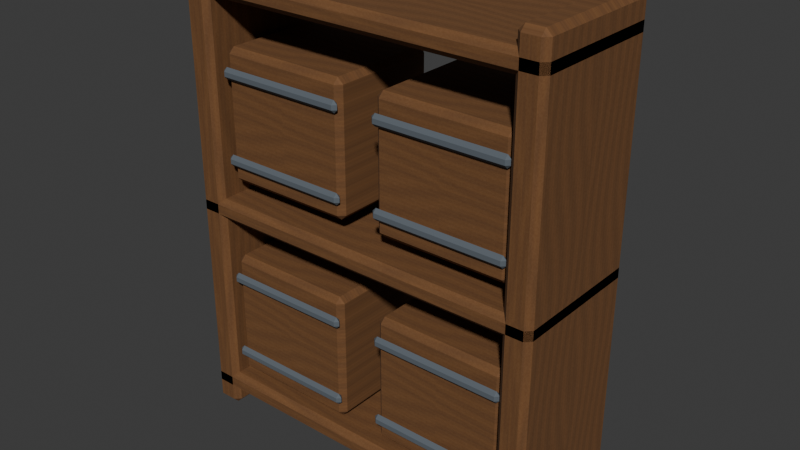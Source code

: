 # Source: storage-shelf.blend  (saved by Blender 5.2.44; exported with 4.5.12 LTS)
import bpy
from mathutils import Matrix  # noqa: F401  (used for matrix-valued properties, if any)

bpy.ops.wm.read_factory_settings(use_empty=True)
scene = bpy.context.scene
scene.name = 'Scene'

# ---- collections
col_collection = bpy.data.collections.new('Collection'); scene.collection.children.link(col_collection)

# ---- images (referenced by path relative to the original .blend; pixels are not part of the script)
import os
ASSET_DIR = os.environ.get("B2B_ASSET_DIR", "")  # directory of the original .blend (textures are referenced by path, not embedded)
HERE = os.path.dirname(os.path.abspath(__file__))  # packed textures are extracted next to this script under _unpacked/

def load_image(name, relpath, width, height, colorspace="sRGB"):
    """Load a texture the original file referenced (path relative to the .blend, or extracted next to this script)."""
    p = next((c for c in (os.path.join(HERE, relpath), os.path.join(ASSET_DIR, relpath)) if relpath and os.path.exists(c)), "")
    if p:
        img = bpy.data.images.load(p, check_existing=True)
        img.name = name
    else:  # same state as the original file: an image datablock whose file is absent (Cycles renders it pink)
        img = bpy.data.images.new(name, width, height)
        img.source = "FILE"
        img.filepath = "//" + (relpath or name)
    img.colorspace_settings.name = colorspace
    return img
img_dry_timber_grain = load_image('Dry timber grain', '_unpacked/Dry_timber_grain.5ce72781.png', 256, 512, 'sRGB')

# ---- materials (node trees are filled in below, after node groups)
mat_warm_oak_004 = bpy.data.materials.new('Warm oak.004')
mat_warm_oak_004.diffuse_color = (0.25, 0.12, 0.055, 1.0)
mat_iron_004 = bpy.data.materials.new('Iron.004')
mat_iron_004.diffuse_color = (0.1, 0.12, 0.14, 1.0)

# ---- material node trees
mat_warm_oak_004.use_nodes = True; mat_warm_oak_004.node_tree.nodes.clear()
_N = mat_warm_oak_004.node_tree.nodes; _L = mat_warm_oak_004.node_tree.links
n0 = _N.new('ShaderNodeBsdfPrincipled'); n0.name = 'Principled BSDF'; n0.location = (-200, 100)
n0.inputs[2].default_value = 0.85
n0.inputs[10].default_value = 0.005
n1 = _N.new('ShaderNodeOutputMaterial'); n1.name = 'Material Output'; n1.location = (200, 100)
n2 = _N.new('ShaderNodeTexImage'); n2.name = 'Shared irregular oak grain'; n2.location = (0, 0)
n2.image = img_dry_timber_grain
n3 = _N.new('ShaderNodeUVMap'); n3.name = 'UV Map'; n3.location = (0, 0)
n3.width = 160
n3.uv_map = 'WoodGrain'
n4 = _N.new('ShaderNodeMixRGB'); n4.name = 'Authored wood colour'; n4.location = (0, 0)
n4.blend_type = 'MULTIPLY'
n4.inputs[0].default_value = 1.0
n4.inputs[2].default_value = (1.0, 1.0, 1.0, 1.0)
_L.new(n0.outputs[0], n1.inputs[0])
_L.new(n3.outputs[0], n2.inputs[0])
_L.new(n2.outputs[0], n4.inputs[1])
_L.new(n4.outputs[0], n0.inputs[0])
n1.is_active_output = True
mat_iron_004.use_nodes = True; mat_iron_004.node_tree.nodes.clear()
_N = mat_iron_004.node_tree.nodes; _L = mat_iron_004.node_tree.links
n0 = _N.new('ShaderNodeBsdfPrincipled'); n0.name = 'Principled BSDF'; n0.location = (-200, 100)
n0.inputs[0].default_value = (0.1, 0.12, 0.14, 1.0)
n0.inputs[2].default_value = 0.82
n0.inputs[10].default_value = 0.005
n1 = _N.new('ShaderNodeOutputMaterial'); n1.name = 'Material Output'; n1.location = (200, 100)
_L.new(n0.outputs[0], n1.inputs[0])
n1.is_active_output = True

# ---- world
world_world = bpy.data.worlds.new('World'); scene.world = world_world
world_world.use_nodes = True; world_world.node_tree.nodes.clear()
_N = world_world.node_tree.nodes; _L = world_world.node_tree.links
n0 = _N.new('ShaderNodeOutputWorld'); n0.name = 'World Output'; n0.location = (200, 100)
n1 = _N.new('ShaderNodeBackground'); n1.name = 'Background'; n1.location = (-200, 100)
n1.inputs[0].default_value = (0.05088, 0.05088, 0.05088, 1.0)
_L.new(n1.outputs[0], n0.inputs[0])
n0.is_active_output = True
world_world.color = (0.05088, 0.05088, 0.05088)
world_world.sun_shadow_jitter_overblur = 0.0

# ---- meshes
me_cube_033 = bpy.data.meshes.new('Cube.033')
me_cube_033.from_pydata([(-0.03, -0.15, -0.5), (-0.03, -0.15, 0.5), (-0.03, 0.15, -0.5), (-0.03, 0.15, 0.5), (0.03, -0.15, -0.5), (0.03, -0.15, 0.5), (0.03, 0.15, -0.5), (0.03, 0.15, 0.5)], [], [(0, 1, 3, 2), (2, 3, 7, 6), (6, 7, 5, 4), (4, 5, 1, 0), (2, 6, 4, 0), (7, 3, 1, 5)])
_uv = me_cube_033.uv_layers.new(name='UVMap')
_uv.uv.foreach_set('vector', [0.375, 0.0, 0.625, 0.0, 0.625, 0.25, 0.375, 0.25, 0.375, 0.25, 0.625, 0.25, 0.625, 0.5, 0.375, 0.5, 0.375, 0.5, 0.625, 0.5, 0.625, 0.75, 0.375, 0.75, 0.375, 0.75, 0.625, 0.75, 0.625, 1.0, 0.375, 1.0, 0.125, 0.5, 0.375, 0.5, 0.375, 0.75, 0.125, 0.75, 0.625, 0.5, 0.875, 0.5, 0.875, 0.75, 0.625, 0.75])
_uv.active_render = True
_uv = me_cube_033.uv_layers.new(name='WoodGrain')
_uv.uv.foreach_set('vector', [-0.6, -0.4167, -0.6, 0.4167, 0.6, 0.4167, 0.6, -0.4167, -0.12, -0.4167, -0.12, 0.4167, 0.12, 0.4167, 0.12, -0.4167, -0.6, -0.4167, -0.6, 0.4167, 0.6, 0.4167, 0.6, -0.4167, -0.12, -0.4167, -0.12, 0.4167, 0.12, 0.4167, 0.12, -0.4167, 0.6, -0.4167, 0.6, -0.4167, -0.6, -0.4167, -0.6, -0.4167, 0.6, 0.4167, 0.6, 0.4167, -0.6, 0.4167, -0.6, 0.4167])
me_cube_033.materials.append(mat_warm_oak_004)
me_cube_033.update()
me_cube_034 = bpy.data.meshes.new('Cube.034')
me_cube_034.from_pydata([(-0.03, -0.15, -0.5), (-0.03, -0.15, 0.5), (-0.03, 0.15, -0.5), (-0.03, 0.15, 0.5), (0.03, -0.15, -0.5), (0.03, -0.15, 0.5), (0.03, 0.15, -0.5), (0.03, 0.15, 0.5)], [], [(0, 1, 3, 2), (2, 3, 7, 6), (6, 7, 5, 4), (4, 5, 1, 0), (2, 6, 4, 0), (7, 3, 1, 5)])
_uv = me_cube_034.uv_layers.new(name='UVMap')
_uv.uv.foreach_set('vector', [0.375, 0.0, 0.625, 0.0, 0.625, 0.25, 0.375, 0.25, 0.375, 0.25, 0.625, 0.25, 0.625, 0.5, 0.375, 0.5, 0.375, 0.5, 0.625, 0.5, 0.625, 0.75, 0.375, 0.75, 0.375, 0.75, 0.625, 0.75, 0.625, 1.0, 0.375, 1.0, 0.125, 0.5, 0.375, 0.5, 0.375, 0.75, 0.125, 0.75, 0.625, 0.5, 0.875, 0.5, 0.875, 0.75, 0.625, 0.75])
_uv.active_render = True
_uv = me_cube_034.uv_layers.new(name='WoodGrain')
_uv.uv.foreach_set('vector', [-0.6, -0.4167, -0.6, 0.4167, 0.6, 0.4167, 0.6, -0.4167, -0.12, -0.4167, -0.12, 0.4167, 0.12, 0.4167, 0.12, -0.4167, -0.6, -0.4167, -0.6, 0.4167, 0.6, 0.4167, 0.6, -0.4167, -0.12, -0.4167, -0.12, 0.4167, 0.12, 0.4167, 0.12, -0.4167, 0.6, -0.4167, 0.6, -0.4167, -0.6, -0.4167, -0.6, -0.4167, 0.6, 0.4167, 0.6, 0.4167, -0.6, 0.4167, -0.6, 0.4167])
me_cube_034.materials.append(mat_warm_oak_004)
me_cube_034.update()
me_cube_035 = bpy.data.meshes.new('Cube.035')
me_cube_035.from_pydata([(-0.4, -0.15, -0.0225), (-0.4, -0.15, 0.0225), (-0.4, 0.15, -0.0225), (-0.4, 0.15, 0.0225), (0.4, -0.15, -0.0225), (0.4, -0.15, 0.0225), (0.4, 0.15, -0.0225), (0.4, 0.15, 0.0225)], [], [(0, 1, 3, 2), (2, 3, 7, 6), (6, 7, 5, 4), (4, 5, 1, 0), (2, 6, 4, 0), (7, 3, 1, 5)])
_uv = me_cube_035.uv_layers.new(name='UVMap')
_uv.uv.foreach_set('vector', [0.375, 0.0, 0.625, 0.0, 0.625, 0.25, 0.375, 0.25, 0.375, 0.25, 0.625, 0.25, 0.625, 0.5, 0.375, 0.5, 0.375, 0.5, 0.625, 0.5, 0.625, 0.75, 0.375, 0.75, 0.375, 0.75, 0.625, 0.75, 0.625, 1.0, 0.375, 1.0, 0.125, 0.5, 0.375, 0.5, 0.375, 0.75, 0.125, 0.75, 0.625, 0.5, 0.875, 0.5, 0.875, 0.75, 0.625, 0.75])
_uv.active_render = True
_uv = me_cube_035.uv_layers.new(name='WoodGrain')
_uv.uv.foreach_set('vector', [-0.6, -0.3333, -0.6, -0.3333, 0.6, -0.3333, 0.6, -0.3333, 0.09, -0.3333, -0.09, -0.3333, -0.09, 0.3333, 0.09, 0.3333, 0.6, 0.3333, 0.6, 0.3333, -0.6, 0.3333, -0.6, 0.3333, -0.09, 0.3333, 0.09, 0.3333, 0.09, -0.3333, -0.09, -0.3333, -0.6, -0.3333, -0.6, 0.3333, 0.6, 0.3333, 0.6, -0.3333, 0.6, 0.3333, 0.6, -0.3333, -0.6, -0.3333, -0.6, 0.3333])
me_cube_035.materials.append(mat_warm_oak_004)
me_cube_035.update()
me_cube_036 = bpy.data.meshes.new('Cube.036')
me_cube_036.from_pydata([(-0.4, -0.15, -0.0225), (-0.4, -0.15, 0.0225), (-0.4, 0.15, -0.0225), (-0.4, 0.15, 0.0225), (0.4, -0.15, -0.0225), (0.4, -0.15, 0.0225), (0.4, 0.15, -0.0225), (0.4, 0.15, 0.0225)], [], [(0, 1, 3, 2), (2, 3, 7, 6), (6, 7, 5, 4), (4, 5, 1, 0), (2, 6, 4, 0), (7, 3, 1, 5)])
_uv = me_cube_036.uv_layers.new(name='UVMap')
_uv.uv.foreach_set('vector', [0.375, 0.0, 0.625, 0.0, 0.625, 0.25, 0.375, 0.25, 0.375, 0.25, 0.625, 0.25, 0.625, 0.5, 0.375, 0.5, 0.375, 0.5, 0.625, 0.5, 0.625, 0.75, 0.375, 0.75, 0.375, 0.75, 0.625, 0.75, 0.625, 1.0, 0.375, 1.0, 0.125, 0.5, 0.375, 0.5, 0.375, 0.75, 0.125, 0.75, 0.625, 0.5, 0.875, 0.5, 0.875, 0.75, 0.625, 0.75])
_uv.active_render = True
_uv = me_cube_036.uv_layers.new(name='WoodGrain')
_uv.uv.foreach_set('vector', [-0.6, -0.3333, -0.6, -0.3333, 0.6, -0.3333, 0.6, -0.3333, 0.09, -0.3333, -0.09, -0.3333, -0.09, 0.3333, 0.09, 0.3333, 0.6, 0.3333, 0.6, 0.3333, -0.6, 0.3333, -0.6, 0.3333, -0.09, 0.3333, 0.09, 0.3333, 0.09, -0.3333, -0.09, -0.3333, -0.6, -0.3333, -0.6, 0.3333, 0.6, 0.3333, 0.6, -0.3333, 0.6, 0.3333, 0.6, -0.3333, -0.6, -0.3333, -0.6, 0.3333])
me_cube_036.materials.append(mat_warm_oak_004)
me_cube_036.update()
me_cube_037 = bpy.data.meshes.new('Cube.037')
me_cube_037.from_pydata([(-0.4, -0.15, -0.0225), (-0.4, -0.15, 0.0225), (-0.4, 0.15, -0.0225), (-0.4, 0.15, 0.0225), (0.4, -0.15, -0.0225), (0.4, -0.15, 0.0225), (0.4, 0.15, -0.0225), (0.4, 0.15, 0.0225)], [], [(0, 1, 3, 2), (2, 3, 7, 6), (6, 7, 5, 4), (4, 5, 1, 0), (2, 6, 4, 0), (7, 3, 1, 5)])
_uv = me_cube_037.uv_layers.new(name='UVMap')
_uv.uv.foreach_set('vector', [0.375, 0.0, 0.625, 0.0, 0.625, 0.25, 0.375, 0.25, 0.375, 0.25, 0.625, 0.25, 0.625, 0.5, 0.375, 0.5, 0.375, 0.5, 0.625, 0.5, 0.625, 0.75, 0.375, 0.75, 0.375, 0.75, 0.625, 0.75, 0.625, 1.0, 0.375, 1.0, 0.125, 0.5, 0.375, 0.5, 0.375, 0.75, 0.125, 0.75, 0.625, 0.5, 0.875, 0.5, 0.875, 0.75, 0.625, 0.75])
_uv.active_render = True
_uv = me_cube_037.uv_layers.new(name='WoodGrain')
_uv.uv.foreach_set('vector', [-0.6, -0.3333, -0.6, -0.3333, 0.6, -0.3333, 0.6, -0.3333, 0.09, -0.3333, -0.09, -0.3333, -0.09, 0.3333, 0.09, 0.3333, 0.6, 0.3333, 0.6, 0.3333, -0.6, 0.3333, -0.6, 0.3333, -0.09, 0.3333, 0.09, 0.3333, 0.09, -0.3333, -0.09, -0.3333, -0.6, -0.3333, -0.6, 0.3333, 0.6, 0.3333, 0.6, -0.3333, 0.6, 0.3333, 0.6, -0.3333, -0.6, -0.3333, -0.6, 0.3333])
me_cube_037.materials.append(mat_warm_oak_004)
me_cube_037.update()
me_cube_038 = bpy.data.meshes.new('Cube.038')
me_cube_038.from_pydata([(-0.145, -0.125, -0.14), (-0.145, -0.125, 0.14), (-0.145, 0.125, -0.14), (-0.145, 0.125, 0.14), (0.145, -0.125, -0.14), (0.145, -0.125, 0.14), (0.145, 0.125, -0.14), (0.145, 0.125, 0.14)], [], [(0, 1, 3, 2), (2, 3, 7, 6), (6, 7, 5, 4), (4, 5, 1, 0), (2, 6, 4, 0), (7, 3, 1, 5)])
_uv = me_cube_038.uv_layers.new(name='UVMap')
_uv.uv.foreach_set('vector', [0.375, 0.0, 0.625, 0.0, 0.625, 0.25, 0.375, 0.25, 0.375, 0.25, 0.625, 0.25, 0.625, 0.5, 0.375, 0.5, 0.375, 0.5, 0.625, 0.5, 0.625, 0.75, 0.375, 0.75, 0.375, 0.75, 0.625, 0.75, 0.625, 1.0, 0.375, 1.0, 0.125, 0.5, 0.375, 0.5, 0.375, 0.75, 0.125, 0.75, 0.625, 0.5, 0.875, 0.5, 0.875, 0.75, 0.625, 0.75])
_uv.active_render = True
_uv = me_cube_038.uv_layers.new(name='WoodGrain')
_uv.uv.foreach_set('vector', [-0.56, -0.1208, 0.56, -0.1208, 0.56, -0.1208, -0.56, -0.1208, 0.56, -0.1208, -0.56, -0.1208, -0.56, 0.1208, 0.56, 0.1208, -0.56, 0.1208, 0.56, 0.1208, 0.56, 0.1208, -0.56, 0.1208, -0.56, 0.1208, 0.56, 0.1208, 0.56, -0.1208, -0.56, -0.1208, -0.5, -0.1208, -0.5, 0.1208, 0.5, 0.1208, 0.5, -0.1208, 0.5, 0.1208, 0.5, -0.1208, -0.5, -0.1208, -0.5, 0.1208])
me_cube_038.materials.append(mat_warm_oak_004)
me_cube_038.update()
me_cube_039 = bpy.data.meshes.new('Cube.039')
me_cube_039.from_pydata([(-0.145, -0.0075, -0.0125), (-0.145, -0.0075, 0.0125), (-0.145, 0.0075, -0.0125), (-0.145, 0.0075, 0.0125), (0.145, -0.0075, -0.0125), (0.145, -0.0075, 0.0125), (0.145, 0.0075, -0.0125), (0.145, 0.0075, 0.0125)], [], [(0, 1, 3, 2), (2, 3, 7, 6), (6, 7, 5, 4), (4, 5, 1, 0), (2, 6, 4, 0), (7, 3, 1, 5)])
_uv = me_cube_039.uv_layers.new(name='UVMap')
_uv.uv.foreach_set('vector', [0.375, 0.0, 0.625, 0.0, 0.625, 0.25, 0.375, 0.25, 0.375, 0.25, 0.625, 0.25, 0.625, 0.5, 0.375, 0.5, 0.375, 0.5, 0.625, 0.5, 0.625, 0.75, 0.375, 0.75, 0.375, 0.75, 0.625, 0.75, 0.625, 1.0, 0.375, 1.0, 0.125, 0.5, 0.375, 0.5, 0.375, 0.75, 0.125, 0.75, 0.625, 0.5, 0.875, 0.5, 0.875, 0.75, 0.625, 0.75])
me_cube_039.materials.append(mat_iron_004)
me_cube_039.update()
me_cube_040 = bpy.data.meshes.new('Cube.040')
me_cube_040.from_pydata([(-0.145, -0.0075, -0.0125), (-0.145, -0.0075, 0.0125), (-0.145, 0.0075, -0.0125), (-0.145, 0.0075, 0.0125), (0.145, -0.0075, -0.0125), (0.145, -0.0075, 0.0125), (0.145, 0.0075, -0.0125), (0.145, 0.0075, 0.0125)], [], [(0, 1, 3, 2), (2, 3, 7, 6), (6, 7, 5, 4), (4, 5, 1, 0), (2, 6, 4, 0), (7, 3, 1, 5)])
_uv = me_cube_040.uv_layers.new(name='UVMap')
_uv.uv.foreach_set('vector', [0.375, 0.0, 0.625, 0.0, 0.625, 0.25, 0.375, 0.25, 0.375, 0.25, 0.625, 0.25, 0.625, 0.5, 0.375, 0.5, 0.375, 0.5, 0.625, 0.5, 0.625, 0.75, 0.375, 0.75, 0.375, 0.75, 0.625, 0.75, 0.625, 1.0, 0.375, 1.0, 0.125, 0.5, 0.375, 0.5, 0.375, 0.75, 0.125, 0.75, 0.625, 0.5, 0.875, 0.5, 0.875, 0.75, 0.625, 0.75])
me_cube_040.materials.append(mat_iron_004)
me_cube_040.update()
me_cube_041 = bpy.data.meshes.new('Cube.041')
me_cube_041.from_pydata([(-0.145, -0.125, -0.14), (-0.145, -0.125, 0.14), (-0.145, 0.125, -0.14), (-0.145, 0.125, 0.14), (0.145, -0.125, -0.14), (0.145, -0.125, 0.14), (0.145, 0.125, -0.14), (0.145, 0.125, 0.14)], [], [(0, 1, 3, 2), (2, 3, 7, 6), (6, 7, 5, 4), (4, 5, 1, 0), (2, 6, 4, 0), (7, 3, 1, 5)])
_uv = me_cube_041.uv_layers.new(name='UVMap')
_uv.uv.foreach_set('vector', [0.375, 0.0, 0.625, 0.0, 0.625, 0.25, 0.375, 0.25, 0.375, 0.25, 0.625, 0.25, 0.625, 0.5, 0.375, 0.5, 0.375, 0.5, 0.625, 0.5, 0.625, 0.75, 0.375, 0.75, 0.375, 0.75, 0.625, 0.75, 0.625, 1.0, 0.375, 1.0, 0.125, 0.5, 0.375, 0.5, 0.375, 0.75, 0.125, 0.75, 0.625, 0.5, 0.875, 0.5, 0.875, 0.75, 0.625, 0.75])
_uv.active_render = True
_uv = me_cube_041.uv_layers.new(name='WoodGrain')
_uv.uv.foreach_set('vector', [-0.56, -0.1208, 0.56, -0.1208, 0.56, -0.1208, -0.56, -0.1208, 0.56, -0.1208, -0.56, -0.1208, -0.56, 0.1208, 0.56, 0.1208, -0.56, 0.1208, 0.56, 0.1208, 0.56, 0.1208, -0.56, 0.1208, -0.56, 0.1208, 0.56, 0.1208, 0.56, -0.1208, -0.56, -0.1208, -0.5, -0.1208, -0.5, 0.1208, 0.5, 0.1208, 0.5, -0.1208, 0.5, 0.1208, 0.5, -0.1208, -0.5, -0.1208, -0.5, 0.1208])
me_cube_041.materials.append(mat_warm_oak_004)
me_cube_041.update()
me_cube_042 = bpy.data.meshes.new('Cube.042')
me_cube_042.from_pydata([(-0.145, -0.0075, -0.0125), (-0.145, -0.0075, 0.0125), (-0.145, 0.0075, -0.0125), (-0.145, 0.0075, 0.0125), (0.145, -0.0075, -0.0125), (0.145, -0.0075, 0.0125), (0.145, 0.0075, -0.0125), (0.145, 0.0075, 0.0125)], [], [(0, 1, 3, 2), (2, 3, 7, 6), (6, 7, 5, 4), (4, 5, 1, 0), (2, 6, 4, 0), (7, 3, 1, 5)])
_uv = me_cube_042.uv_layers.new(name='UVMap')
_uv.uv.foreach_set('vector', [0.375, 0.0, 0.625, 0.0, 0.625, 0.25, 0.375, 0.25, 0.375, 0.25, 0.625, 0.25, 0.625, 0.5, 0.375, 0.5, 0.375, 0.5, 0.625, 0.5, 0.625, 0.75, 0.375, 0.75, 0.375, 0.75, 0.625, 0.75, 0.625, 1.0, 0.375, 1.0, 0.125, 0.5, 0.375, 0.5, 0.375, 0.75, 0.125, 0.75, 0.625, 0.5, 0.875, 0.5, 0.875, 0.75, 0.625, 0.75])
me_cube_042.materials.append(mat_iron_004)
me_cube_042.update()
me_cube_043 = bpy.data.meshes.new('Cube.043')
me_cube_043.from_pydata([(-0.145, -0.0075, -0.0125), (-0.145, -0.0075, 0.0125), (-0.145, 0.0075, -0.0125), (-0.145, 0.0075, 0.0125), (0.145, -0.0075, -0.0125), (0.145, -0.0075, 0.0125), (0.145, 0.0075, -0.0125), (0.145, 0.0075, 0.0125)], [], [(0, 1, 3, 2), (2, 3, 7, 6), (6, 7, 5, 4), (4, 5, 1, 0), (2, 6, 4, 0), (7, 3, 1, 5)])
_uv = me_cube_043.uv_layers.new(name='UVMap')
_uv.uv.foreach_set('vector', [0.375, 0.0, 0.625, 0.0, 0.625, 0.25, 0.375, 0.25, 0.375, 0.25, 0.625, 0.25, 0.625, 0.5, 0.375, 0.5, 0.375, 0.5, 0.625, 0.5, 0.625, 0.75, 0.375, 0.75, 0.375, 0.75, 0.625, 0.75, 0.625, 1.0, 0.375, 1.0, 0.125, 0.5, 0.375, 0.5, 0.375, 0.75, 0.125, 0.75, 0.625, 0.5, 0.875, 0.5, 0.875, 0.75, 0.625, 0.75])
me_cube_043.materials.append(mat_iron_004)
me_cube_043.update()
me_cube_044 = bpy.data.meshes.new('Cube.044')
me_cube_044.from_pydata([(-0.145, -0.125, -0.14), (-0.145, -0.125, 0.14), (-0.145, 0.125, -0.14), (-0.145, 0.125, 0.14), (0.145, -0.125, -0.14), (0.145, -0.125, 0.14), (0.145, 0.125, -0.14), (0.145, 0.125, 0.14)], [], [(0, 1, 3, 2), (2, 3, 7, 6), (6, 7, 5, 4), (4, 5, 1, 0), (2, 6, 4, 0), (7, 3, 1, 5)])
_uv = me_cube_044.uv_layers.new(name='UVMap')
_uv.uv.foreach_set('vector', [0.375, 0.0, 0.625, 0.0, 0.625, 0.25, 0.375, 0.25, 0.375, 0.25, 0.625, 0.25, 0.625, 0.5, 0.375, 0.5, 0.375, 0.5, 0.625, 0.5, 0.625, 0.75, 0.375, 0.75, 0.375, 0.75, 0.625, 0.75, 0.625, 1.0, 0.375, 1.0, 0.125, 0.5, 0.375, 0.5, 0.375, 0.75, 0.125, 0.75, 0.625, 0.5, 0.875, 0.5, 0.875, 0.75, 0.625, 0.75])
_uv.active_render = True
_uv = me_cube_044.uv_layers.new(name='WoodGrain')
_uv.uv.foreach_set('vector', [-0.56, -0.1208, 0.56, -0.1208, 0.56, -0.1208, -0.56, -0.1208, 0.56, -0.1208, -0.56, -0.1208, -0.56, 0.1208, 0.56, 0.1208, -0.56, 0.1208, 0.56, 0.1208, 0.56, 0.1208, -0.56, 0.1208, -0.56, 0.1208, 0.56, 0.1208, 0.56, -0.1208, -0.56, -0.1208, -0.5, -0.1208, -0.5, 0.1208, 0.5, 0.1208, 0.5, -0.1208, 0.5, 0.1208, 0.5, -0.1208, -0.5, -0.1208, -0.5, 0.1208])
me_cube_044.materials.append(mat_warm_oak_004)
me_cube_044.update()
me_cube_045 = bpy.data.meshes.new('Cube.045')
me_cube_045.from_pydata([(-0.145, -0.0075, -0.0125), (-0.145, -0.0075, 0.0125), (-0.145, 0.0075, -0.0125), (-0.145, 0.0075, 0.0125), (0.145, -0.0075, -0.0125), (0.145, -0.0075, 0.0125), (0.145, 0.0075, -0.0125), (0.145, 0.0075, 0.0125)], [], [(0, 1, 3, 2), (2, 3, 7, 6), (6, 7, 5, 4), (4, 5, 1, 0), (2, 6, 4, 0), (7, 3, 1, 5)])
_uv = me_cube_045.uv_layers.new(name='UVMap')
_uv.uv.foreach_set('vector', [0.375, 0.0, 0.625, 0.0, 0.625, 0.25, 0.375, 0.25, 0.375, 0.25, 0.625, 0.25, 0.625, 0.5, 0.375, 0.5, 0.375, 0.5, 0.625, 0.5, 0.625, 0.75, 0.375, 0.75, 0.375, 0.75, 0.625, 0.75, 0.625, 1.0, 0.375, 1.0, 0.125, 0.5, 0.375, 0.5, 0.375, 0.75, 0.125, 0.75, 0.625, 0.5, 0.875, 0.5, 0.875, 0.75, 0.625, 0.75])
me_cube_045.materials.append(mat_iron_004)
me_cube_045.update()
me_cube_046 = bpy.data.meshes.new('Cube.046')
me_cube_046.from_pydata([(-0.145, -0.0075, -0.0125), (-0.145, -0.0075, 0.0125), (-0.145, 0.0075, -0.0125), (-0.145, 0.0075, 0.0125), (0.145, -0.0075, -0.0125), (0.145, -0.0075, 0.0125), (0.145, 0.0075, -0.0125), (0.145, 0.0075, 0.0125)], [], [(0, 1, 3, 2), (2, 3, 7, 6), (6, 7, 5, 4), (4, 5, 1, 0), (2, 6, 4, 0), (7, 3, 1, 5)])
_uv = me_cube_046.uv_layers.new(name='UVMap')
_uv.uv.foreach_set('vector', [0.375, 0.0, 0.625, 0.0, 0.625, 0.25, 0.375, 0.25, 0.375, 0.25, 0.625, 0.25, 0.625, 0.5, 0.375, 0.5, 0.375, 0.5, 0.625, 0.5, 0.625, 0.75, 0.375, 0.75, 0.375, 0.75, 0.625, 0.75, 0.625, 1.0, 0.375, 1.0, 0.125, 0.5, 0.375, 0.5, 0.375, 0.75, 0.125, 0.75, 0.625, 0.5, 0.875, 0.5, 0.875, 0.75, 0.625, 0.75])
me_cube_046.materials.append(mat_iron_004)
me_cube_046.update()
me_cube_047 = bpy.data.meshes.new('Cube.047')
me_cube_047.from_pydata([(-0.145, -0.125, -0.14), (-0.145, -0.125, 0.14), (-0.145, 0.125, -0.14), (-0.145, 0.125, 0.14), (0.145, -0.125, -0.14), (0.145, -0.125, 0.14), (0.145, 0.125, -0.14), (0.145, 0.125, 0.14)], [], [(0, 1, 3, 2), (2, 3, 7, 6), (6, 7, 5, 4), (4, 5, 1, 0), (2, 6, 4, 0), (7, 3, 1, 5)])
_uv = me_cube_047.uv_layers.new(name='UVMap')
_uv.uv.foreach_set('vector', [0.375, 0.0, 0.625, 0.0, 0.625, 0.25, 0.375, 0.25, 0.375, 0.25, 0.625, 0.25, 0.625, 0.5, 0.375, 0.5, 0.375, 0.5, 0.625, 0.5, 0.625, 0.75, 0.375, 0.75, 0.375, 0.75, 0.625, 0.75, 0.625, 1.0, 0.375, 1.0, 0.125, 0.5, 0.375, 0.5, 0.375, 0.75, 0.125, 0.75, 0.625, 0.5, 0.875, 0.5, 0.875, 0.75, 0.625, 0.75])
_uv.active_render = True
_uv = me_cube_047.uv_layers.new(name='WoodGrain')
_uv.uv.foreach_set('vector', [-0.56, -0.1208, 0.56, -0.1208, 0.56, -0.1208, -0.56, -0.1208, 0.56, -0.1208, -0.56, -0.1208, -0.56, 0.1208, 0.56, 0.1208, -0.56, 0.1208, 0.56, 0.1208, 0.56, 0.1208, -0.56, 0.1208, -0.56, 0.1208, 0.56, 0.1208, 0.56, -0.1208, -0.56, -0.1208, -0.5, -0.1208, -0.5, 0.1208, 0.5, 0.1208, 0.5, -0.1208, 0.5, 0.1208, 0.5, -0.1208, -0.5, -0.1208, -0.5, 0.1208])
me_cube_047.materials.append(mat_warm_oak_004)
me_cube_047.update()
me_cube_048 = bpy.data.meshes.new('Cube.048')
me_cube_048.from_pydata([(-0.145, -0.0075, -0.0125), (-0.145, -0.0075, 0.0125), (-0.145, 0.0075, -0.0125), (-0.145, 0.0075, 0.0125), (0.145, -0.0075, -0.0125), (0.145, -0.0075, 0.0125), (0.145, 0.0075, -0.0125), (0.145, 0.0075, 0.0125)], [], [(0, 1, 3, 2), (2, 3, 7, 6), (6, 7, 5, 4), (4, 5, 1, 0), (2, 6, 4, 0), (7, 3, 1, 5)])
_uv = me_cube_048.uv_layers.new(name='UVMap')
_uv.uv.foreach_set('vector', [0.375, 0.0, 0.625, 0.0, 0.625, 0.25, 0.375, 0.25, 0.375, 0.25, 0.625, 0.25, 0.625, 0.5, 0.375, 0.5, 0.375, 0.5, 0.625, 0.5, 0.625, 0.75, 0.375, 0.75, 0.375, 0.75, 0.625, 0.75, 0.625, 1.0, 0.375, 1.0, 0.125, 0.5, 0.375, 0.5, 0.375, 0.75, 0.125, 0.75, 0.625, 0.5, 0.875, 0.5, 0.875, 0.75, 0.625, 0.75])
me_cube_048.materials.append(mat_iron_004)
me_cube_048.update()
me_cube_049 = bpy.data.meshes.new('Cube.049')
me_cube_049.from_pydata([(-0.145, -0.0075, -0.0125), (-0.145, -0.0075, 0.0125), (-0.145, 0.0075, -0.0125), (-0.145, 0.0075, 0.0125), (0.145, -0.0075, -0.0125), (0.145, -0.0075, 0.0125), (0.145, 0.0075, -0.0125), (0.145, 0.0075, 0.0125)], [], [(0, 1, 3, 2), (2, 3, 7, 6), (6, 7, 5, 4), (4, 5, 1, 0), (2, 6, 4, 0), (7, 3, 1, 5)])
_uv = me_cube_049.uv_layers.new(name='UVMap')
_uv.uv.foreach_set('vector', [0.375, 0.0, 0.625, 0.0, 0.625, 0.25, 0.375, 0.25, 0.375, 0.25, 0.625, 0.25, 0.625, 0.5, 0.375, 0.5, 0.375, 0.5, 0.625, 0.5, 0.625, 0.75, 0.375, 0.75, 0.375, 0.75, 0.625, 0.75, 0.625, 1.0, 0.375, 1.0, 0.125, 0.5, 0.375, 0.5, 0.375, 0.75, 0.125, 0.75, 0.625, 0.5, 0.875, 0.5, 0.875, 0.75, 0.625, 0.75])
me_cube_049.materials.append(mat_iron_004)
me_cube_049.update()

# ---- objects
ob_shelf_upright = bpy.data.objects.new('Shelf upright', me_cube_033)
ob_shelf_upright_001 = bpy.data.objects.new('Shelf upright.001', me_cube_034)
ob_shelf_board = bpy.data.objects.new('Shelf board', me_cube_035)
ob_shelf_board_001 = bpy.data.objects.new('Shelf board.001', me_cube_036)
ob_shelf_board_002 = bpy.data.objects.new('Shelf board.002', me_cube_037)
ob_supply_crate = bpy.data.objects.new('Supply crate', me_cube_038)
ob_crate_iron_band = bpy.data.objects.new('Crate iron band', me_cube_039)
ob_crate_iron_band_001 = bpy.data.objects.new('Crate iron band.001', me_cube_040)
ob_supply_crate_001 = bpy.data.objects.new('Supply crate.001', me_cube_041)
ob_crate_iron_band_002 = bpy.data.objects.new('Crate iron band.002', me_cube_042)
ob_crate_iron_band_003 = bpy.data.objects.new('Crate iron band.003', me_cube_043)
ob_supply_crate_002 = bpy.data.objects.new('Supply crate.002', me_cube_044)
ob_crate_iron_band_004 = bpy.data.objects.new('Crate iron band.004', me_cube_045)
ob_crate_iron_band_005 = bpy.data.objects.new('Crate iron band.005', me_cube_046)
ob_supply_crate_003 = bpy.data.objects.new('Supply crate.003', me_cube_047)
ob_crate_iron_band_006 = bpy.data.objects.new('Crate iron band.006', me_cube_048)
ob_crate_iron_band_007 = bpy.data.objects.new('Crate iron band.007', me_cube_049)

# ---- transforms, parenting, visibility, modifiers, constraints
ob_shelf_upright.location = (-0.37, 0.0, 0.5)
_m = ob_shelf_upright.modifiers.new('Soft chunky edges', 'BEVEL')
_m.width = 0.012
_m.width_pct = 0.012
ob_shelf_upright_001.location = (0.37, 0.0, 0.5)
_m = ob_shelf_upright_001.modifiers.new('Soft chunky edges', 'BEVEL')
_m.width = 0.012
_m.width_pct = 0.012
ob_shelf_board.location = (0.0, 0.0, 0.06)
_m = ob_shelf_board.modifiers.new('Soft chunky edges', 'BEVEL')
_m.width = 0.012
_m.width_pct = 0.012
ob_shelf_board_001.location = (0.0, 0.0, 0.48)
_m = ob_shelf_board_001.modifiers.new('Soft chunky edges', 'BEVEL')
_m.width = 0.012
_m.width_pct = 0.012
ob_shelf_board_002.location = (0.0, 0.0, 0.94)
_m = ob_shelf_board_002.modifiers.new('Soft chunky edges', 'BEVEL')
_m.width = 0.012
_m.width_pct = 0.012
ob_supply_crate.location = (-0.19, 0.0, 0.23)
_m = ob_supply_crate.modifiers.new('Soft chunky edges', 'BEVEL')
_m.width = 0.012
_m.width_pct = 0.012
ob_crate_iron_band.location = (-0.19, -0.13, 0.14)
_m = ob_crate_iron_band.modifiers.new('Soft chunky edges', 'BEVEL')
_m.width = 0.012
_m.width_pct = 0.012
ob_crate_iron_band_001.location = (-0.19, -0.13, 0.32)
_m = ob_crate_iron_band_001.modifiers.new('Soft chunky edges', 'BEVEL')
_m.width = 0.012
_m.width_pct = 0.012
ob_supply_crate_001.location = (0.19, 0.0, 0.23)
_m = ob_supply_crate_001.modifiers.new('Soft chunky edges', 'BEVEL')
_m.width = 0.012
_m.width_pct = 0.012
ob_crate_iron_band_002.location = (0.19, -0.13, 0.14)
_m = ob_crate_iron_band_002.modifiers.new('Soft chunky edges', 'BEVEL')
_m.width = 0.012
_m.width_pct = 0.012
ob_crate_iron_band_003.location = (0.19, -0.13, 0.32)
_m = ob_crate_iron_band_003.modifiers.new('Soft chunky edges', 'BEVEL')
_m.width = 0.012
_m.width_pct = 0.012
ob_supply_crate_002.location = (-0.18, 0.0, 0.68)
_m = ob_supply_crate_002.modifiers.new('Soft chunky edges', 'BEVEL')
_m.width = 0.012
_m.width_pct = 0.012
ob_crate_iron_band_004.location = (-0.18, -0.13, 0.59)
_m = ob_crate_iron_band_004.modifiers.new('Soft chunky edges', 'BEVEL')
_m.width = 0.012
_m.width_pct = 0.012
ob_crate_iron_band_005.location = (-0.18, -0.13, 0.77)
_m = ob_crate_iron_band_005.modifiers.new('Soft chunky edges', 'BEVEL')
_m.width = 0.012
_m.width_pct = 0.012
ob_supply_crate_003.location = (0.19, 0.0, 0.68)
_m = ob_supply_crate_003.modifiers.new('Soft chunky edges', 'BEVEL')
_m.width = 0.012
_m.width_pct = 0.012
ob_crate_iron_band_006.location = (0.19, -0.13, 0.59)
_m = ob_crate_iron_band_006.modifiers.new('Soft chunky edges', 'BEVEL')
_m.width = 0.012
_m.width_pct = 0.012
ob_crate_iron_band_007.location = (0.19, -0.13, 0.77)
_m = ob_crate_iron_band_007.modifiers.new('Soft chunky edges', 'BEVEL')
_m.width = 0.012
_m.width_pct = 0.012

# ---- collection membership
col_collection.objects.link(ob_shelf_upright)
col_collection.objects.link(ob_shelf_upright_001)
col_collection.objects.link(ob_shelf_board)
col_collection.objects.link(ob_shelf_board_001)
col_collection.objects.link(ob_shelf_board_002)
col_collection.objects.link(ob_supply_crate)
col_collection.objects.link(ob_crate_iron_band)
col_collection.objects.link(ob_crate_iron_band_001)
col_collection.objects.link(ob_supply_crate_001)
col_collection.objects.link(ob_crate_iron_band_002)
col_collection.objects.link(ob_crate_iron_band_003)
col_collection.objects.link(ob_supply_crate_002)
col_collection.objects.link(ob_crate_iron_band_004)
col_collection.objects.link(ob_crate_iron_band_005)
col_collection.objects.link(ob_supply_crate_003)
col_collection.objects.link(ob_crate_iron_band_006)
col_collection.objects.link(ob_crate_iron_band_007)

# ---- scene / render settings (as saved in the file)
scene.frame_start = 1; scene.frame_end = 250; scene.frame_set(1)
scene.render.engine = 'BLENDER_EEVEE_NEXT'
scene.render.bake_bias = 0.0
scene.render.bake_samples = 0
scene.render.compositor_device = 'GPU'
scene.eevee.use_volume_custom_range = False
scene.eevee.fast_gi_thickness_near = 0.1
scene.eevee.fast_gi_thickness_far = 0.0
scene.eevee.ray_tracing_options.screen_trace_thickness = 0.1
bpy.context.view_layer.update()

# ---- added for rendering (the .blend has no active camera and no usable light): camera, sun
cam_auto = bpy.data.cameras.new('AutoCamera')
cam_auto.lens = 50.0
cam_auto.sensor_width = 36.0
cam_auto.clip_end = 1000.0
ob_auto_camera = bpy.data.objects.new('AutoCamera', cam_auto)
scene.collection.objects.link(ob_auto_camera)
ob_auto_camera.location = (1.21694, -1.46033, 1.47355)
ob_auto_camera.rotation_euler = (1.09748, -7.21219e-08, 0.694738)
scene.camera = ob_auto_camera
light_auto_sun = bpy.data.lights.new('AutoSun', 'SUN')
light_auto_sun.energy = 3.0
light_auto_sun.angle = 0.0523599
ob_auto_sun = bpy.data.objects.new('AutoSun', light_auto_sun)
scene.collection.objects.link(ob_auto_sun)
ob_auto_sun.rotation_euler = (0.872665, 0.174533, 0.523599)
bpy.context.view_layer.update()
